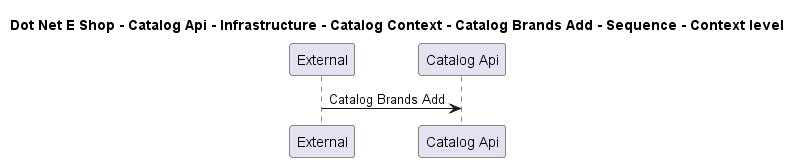

The diagram above was rendered by PlantUML. Its source (embedded in the PNG):
@startuml

title Dot Net E Shop - Catalog Api - Infrastructure - Catalog Context - Catalog Brands Add - Sequence - Context level

participant "External" as C4InterFlow.SoftwareSystems.ExternalSystem
participant "Catalog Api" as DotNetEShop.SoftwareSystems.CatalogApi

C4InterFlow.SoftwareSystems.ExternalSystem -> DotNetEShop.SoftwareSystems.CatalogApi : Catalog Brands Add


@enduml